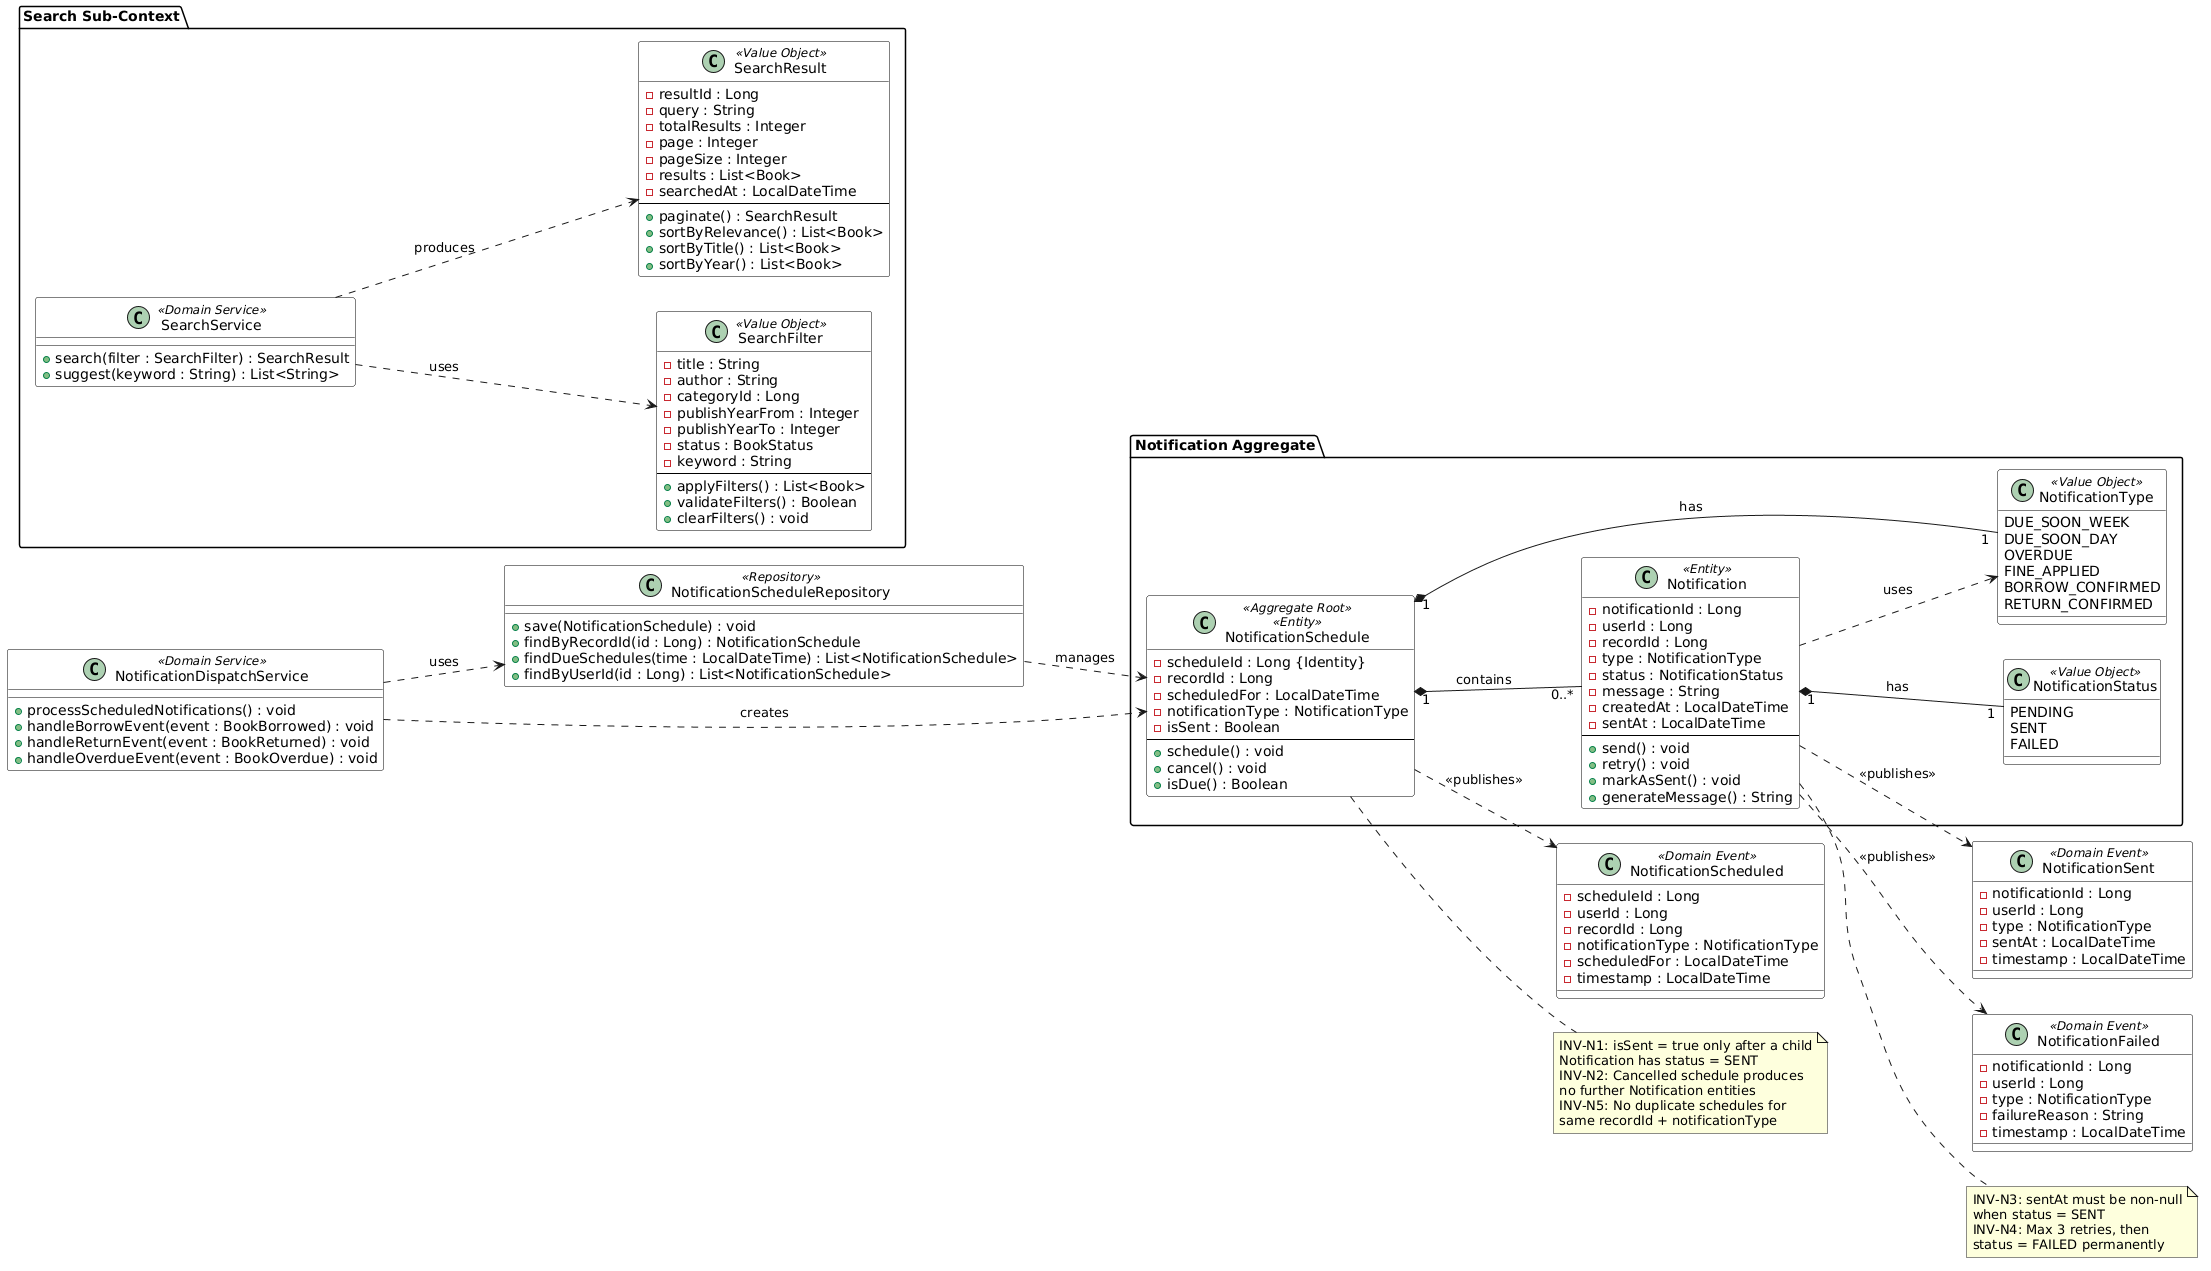

The diagram above was rendered by PlantUML. Its source (embedded in the PNG):
@startuml
left to right direction

skinparam class {
    BackgroundColor White
    BorderColor Black
}

package "Notification Aggregate" {

    class "NotificationSchedule" <<Aggregate Root>> <<Entity>> {
        - scheduleId : Long {Identity}
        - recordId : Long
        - scheduledFor : LocalDateTime
        - notificationType : NotificationType
        - isSent : Boolean
        --
        + schedule() : void
        + cancel() : void
        + isDue() : Boolean
    }

    class "Notification" <<Entity>> {
        - notificationId : Long
        - userId : Long
        - recordId : Long
        - type : NotificationType
        - status : NotificationStatus
        - message : String
        - createdAt : LocalDateTime
        - sentAt : LocalDateTime
        --
        + send() : void
        + retry() : void
        + markAsSent() : void
        + generateMessage() : String
    }

    class "NotificationType" <<Value Object>> {
        DUE_SOON_WEEK
        DUE_SOON_DAY
        OVERDUE
        FINE_APPLIED
        BORROW_CONFIRMED
        RETURN_CONFIRMED
    }

    class "NotificationStatus" <<Value Object>> {
        PENDING
        SENT
        FAILED
    }
}

package "Search Sub-Context" {

    class "SearchFilter" <<Value Object>> {
        - title : String
        - author : String
        - categoryId : Long
        - publishYearFrom : Integer
        - publishYearTo : Integer
        - status : BookStatus
        - keyword : String
        --
        + applyFilters() : List<Book>
        + validateFilters() : Boolean
        + clearFilters() : void
    }

    class "SearchResult" <<Value Object>> {
        - resultId : Long
        - query : String
        - totalResults : Integer
        - page : Integer
        - pageSize : Integer
        - results : List<Book>
        - searchedAt : LocalDateTime
        --
        + paginate() : SearchResult
        + sortByRelevance() : List<Book>
        + sortByTitle() : List<Book>
        + sortByYear() : List<Book>
    }

    class "SearchService" <<Domain Service>> {
        + search(filter : SearchFilter) : SearchResult
        + suggest(keyword : String) : List<String>
    }
}

class "NotificationScheduleRepository" <<Repository>> {
    + save(NotificationSchedule) : void
    + findByRecordId(id : Long) : NotificationSchedule
    + findDueSchedules(time : LocalDateTime) : List<NotificationSchedule>
    + findByUserId(id : Long) : List<NotificationSchedule>
}

class "NotificationDispatchService" <<Domain Service>> {
    + processScheduledNotifications() : void
    + handleBorrowEvent(event : BookBorrowed) : void
    + handleReturnEvent(event : BookReturned) : void
    + handleOverdueEvent(event : BookOverdue) : void
}

class "NotificationScheduled" <<Domain Event>> {
    - scheduleId : Long
    - userId : Long
    - recordId : Long
    - notificationType : NotificationType
    - scheduledFor : LocalDateTime
    - timestamp : LocalDateTime
}

class "NotificationSent" <<Domain Event>> {
    - notificationId : Long
    - userId : Long
    - type : NotificationType
    - sentAt : LocalDateTime
    - timestamp : LocalDateTime
}

class "NotificationFailed" <<Domain Event>> {
    - notificationId : Long
    - userId : Long
    - type : NotificationType
    - failureReason : String
    - timestamp : LocalDateTime
}

' Relationships
NotificationSchedule "1" *-- "0..*" Notification : contains
NotificationSchedule "1" *-- "1" NotificationType : has
Notification "1" *-- "1" NotificationStatus : has
Notification ..> NotificationType : uses

NotificationScheduleRepository ..> NotificationSchedule : manages
NotificationDispatchService ..> NotificationScheduleRepository : uses
NotificationDispatchService ..> NotificationSchedule : creates

SearchService ..> SearchFilter : uses
SearchService ..> SearchResult : produces

NotificationSchedule ..> NotificationScheduled : <<publishes>>
Notification ..> NotificationSent : <<publishes>>
Notification ..> NotificationFailed : <<publishes>>

' Invariant notes
note right of NotificationSchedule
  INV-N1: isSent = true only after a child
  Notification has status = SENT
  INV-N2: Cancelled schedule produces
  no further Notification entities
  INV-N5: No duplicate schedules for
  same recordId + notificationType
end note

note right of Notification
  INV-N3: sentAt must be non-null
  when status = SENT
  INV-N4: Max 3 retries, then
  status = FAILED permanently
end note
@enduml